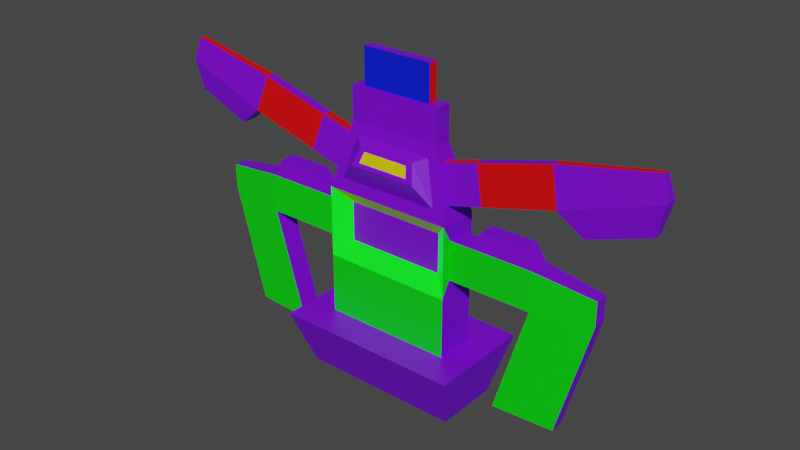 # Source: Enemy4_blend.blend  (saved by Blender 2.82.7; exported with 4.5.12 LTS)
import bpy
from mathutils import Matrix  # noqa: F401  (used for matrix-valued properties, if any)

bpy.ops.wm.read_factory_settings(use_empty=True)
scene = bpy.context.scene
scene.name = 'Scene'

# ---- collections
col_collection = bpy.data.collections.new('Collection'); scene.collection.children.link(col_collection)

# ---- materials (node trees are filled in below, after node groups)
mat_gq_white = bpy.data.materials.new('GQ_White')
mat_gq_white.alpha_threshold = 0.0
mat_gq_white.use_transparent_shadow = False
mat_gq_white.line_color = (0.0, 0.0, 0.0, 1.0)
mat_gq_blue = bpy.data.materials.new('GQ_Blue')
mat_gq_blue.use_transparent_shadow = False
mat_gq_red = bpy.data.materials.new('GQ_Red')
mat_gq_red.use_transparent_shadow = False
mat_gq_yellow = bpy.data.materials.new('GQ_Yellow')
mat_gq_yellow.use_transparent_shadow = False
mat_gq_purple = bpy.data.materials.new('GQ_Purple')
mat_gq_purple.use_transparent_shadow = False
mat_gq_green = bpy.data.materials.new('GQ_Green')
mat_gq_green.use_transparent_shadow = False
mat_gq_turquoise = bpy.data.materials.new('GQ_Turquoise')
mat_gq_turquoise.use_transparent_shadow = False
mat_gq_purple_laser = bpy.data.materials.new('GQ_Purple_Laser')
mat_gq_purple_laser.use_transparent_shadow = False
mat_gq_red_laser = bpy.data.materials.new('GQ_Red_Laser')
mat_gq_red_laser.use_transparent_shadow = False
mat_gq_green_laser = bpy.data.materials.new('GQ_Green_Laser')
mat_gq_green_laser.use_transparent_shadow = False

# ---- material node trees
mat_gq_white.use_nodes = True; mat_gq_white.node_tree.nodes.clear()
_N = mat_gq_white.node_tree.nodes; _L = mat_gq_white.node_tree.links
n0 = _N.new('ShaderNodeOutputMaterial'); n0.name = 'Material Output'; n0.location = (300, 300)
n1 = _N.new('ShaderNodeBsdfPrincipled'); n1.name = 'Principled BSDF'; n1.location = (10, 300)
n1.distribution = 'GGX'
n1.subsurface_method = 'BURLEY'
n1.inputs[2].default_value = 0.4
n1.inputs[3].default_value = 1.45
n1.inputs[27].default_value = (0.0, 0.0, 0.0, 1.0)
n1.inputs[28].default_value = 1.0
_L.new(n1.outputs[0], n0.inputs[0])
n0.is_active_output = True
mat_gq_blue.use_nodes = True; mat_gq_blue.node_tree.nodes.clear()
_N = mat_gq_blue.node_tree.nodes; _L = mat_gq_blue.node_tree.links
n0 = _N.new('ShaderNodeOutputMaterial'); n0.name = 'Material Output'; n0.location = (300, 300)
n1 = _N.new('ShaderNodeBsdfPrincipled'); n1.name = 'Principled BSDF'; n1.location = (10, 300)
n1.distribution = 'GGX'
n1.subsurface_method = 'BURLEY'
n1.inputs[0].default_value = (0.0, 0.01283, 0.8, 1.0)
n1.inputs[2].default_value = 0.4483
n1.inputs[3].default_value = 1.45
n1.inputs[27].default_value = (0.0, 0.0, 0.0, 1.0)
n1.inputs[28].default_value = 1.0
_L.new(n1.outputs[0], n0.inputs[0])
n0.is_active_output = True
mat_gq_red.use_nodes = True; mat_gq_red.node_tree.nodes.clear()
_N = mat_gq_red.node_tree.nodes; _L = mat_gq_red.node_tree.links
n0 = _N.new('ShaderNodeOutputMaterial'); n0.name = 'Material Output'; n0.location = (300, 300)
n1 = _N.new('ShaderNodeBsdfPrincipled'); n1.name = 'Principled BSDF'; n1.location = (10, 300)
n1.distribution = 'GGX'
n1.subsurface_method = 'BURLEY'
n1.inputs[0].default_value = (0.8, 0.0, 0.001072, 1.0)
n1.inputs[3].default_value = 1.45
n1.inputs[27].default_value = (0.0, 0.0, 0.0, 1.0)
n1.inputs[28].default_value = 1.0
_L.new(n1.outputs[0], n0.inputs[0])
n0.is_active_output = True
mat_gq_yellow.use_nodes = True; mat_gq_yellow.node_tree.nodes.clear()
_N = mat_gq_yellow.node_tree.nodes; _L = mat_gq_yellow.node_tree.links
n0 = _N.new('ShaderNodeOutputMaterial'); n0.name = 'Material Output'; n0.location = (300, 300)
n1 = _N.new('ShaderNodeBsdfPrincipled'); n1.name = 'Principled BSDF'; n1.location = (10, 300)
n1.distribution = 'GGX'
n1.subsurface_method = 'BURLEY'
n1.inputs[0].default_value = (0.8, 0.643, 0.0, 1.0)
n1.inputs[3].default_value = 1.45
n1.inputs[27].default_value = (0.0, 0.0, 0.0, 1.0)
n1.inputs[28].default_value = 1.0
_L.new(n1.outputs[0], n0.inputs[0])
n0.is_active_output = True
mat_gq_purple.use_nodes = True; mat_gq_purple.node_tree.nodes.clear()
_N = mat_gq_purple.node_tree.nodes; _L = mat_gq_purple.node_tree.links
n0 = _N.new('ShaderNodeOutputMaterial'); n0.name = 'Material Output'; n0.location = (300, 300)
n1 = _N.new('ShaderNodeBsdfPrincipled'); n1.name = 'Principled BSDF'; n1.location = (10, 300)
n1.distribution = 'GGX'
n1.subsurface_method = 'BURLEY'
n1.inputs[0].default_value = (0.1908, 0.0, 0.8, 1.0)
n1.inputs[3].default_value = 1.45
n1.inputs[27].default_value = (0.0, 0.0, 0.0, 1.0)
n1.inputs[28].default_value = 1.0
_L.new(n1.outputs[0], n0.inputs[0])
n0.is_active_output = True
mat_gq_green.use_nodes = True; mat_gq_green.node_tree.nodes.clear()
_N = mat_gq_green.node_tree.nodes; _L = mat_gq_green.node_tree.links
n0 = _N.new('ShaderNodeOutputMaterial'); n0.name = 'Material Output'; n0.location = (300, 300)
n1 = _N.new('ShaderNodeBsdfPrincipled'); n1.name = 'Principled BSDF'; n1.location = (10, 300)
n1.distribution = 'GGX'
n1.subsurface_method = 'BURLEY'
n1.inputs[0].default_value = (0.0, 0.8, 0.002484, 1.0)
n1.inputs[3].default_value = 1.45
n1.inputs[27].default_value = (0.0, 0.0, 0.0, 1.0)
n1.inputs[28].default_value = 1.0
_L.new(n1.outputs[0], n0.inputs[0])
n0.is_active_output = True
mat_gq_turquoise.use_nodes = True; mat_gq_turquoise.node_tree.nodes.clear()
_N = mat_gq_turquoise.node_tree.nodes; _L = mat_gq_turquoise.node_tree.links
n0 = _N.new('ShaderNodeOutputMaterial'); n0.name = 'Material Output'; n0.location = (300, 300)
n1 = _N.new('ShaderNodeBsdfPrincipled'); n1.name = 'Principled BSDF'; n1.location = (10, 300)
n1.distribution = 'GGX'
n1.subsurface_method = 'BURLEY'
n1.inputs[0].default_value = (0.0, 0.8, 0.7828, 1.0)
n1.inputs[3].default_value = 1.45
n1.inputs[27].default_value = (0.0, 0.0, 0.0, 1.0)
n1.inputs[28].default_value = 1.0
_L.new(n1.outputs[0], n0.inputs[0])
n0.is_active_output = True
mat_gq_purple_laser.use_nodes = True; mat_gq_purple_laser.node_tree.nodes.clear()
_N = mat_gq_purple_laser.node_tree.nodes; _L = mat_gq_purple_laser.node_tree.links
n0 = _N.new('ShaderNodeOutputMaterial'); n0.name = 'Material Output'; n0.location = (300, 300)
n1 = _N.new('ShaderNodeBsdfPrincipled'); n1.name = 'Principled BSDF'; n1.location = (10, 300)
n1.distribution = 'GGX'
n1.subsurface_method = 'BURLEY'
n1.inputs[0].default_value = (0.2164, 0.0, 0.8, 1.0)
n1.inputs[3].default_value = 1.45
n1.inputs[27].default_value = (0.3422, 0.0, 0.5926, 1.0)
n1.inputs[28].default_value = 1.0
_L.new(n1.outputs[0], n0.inputs[0])
n0.is_active_output = True
mat_gq_red_laser.use_nodes = True; mat_gq_red_laser.node_tree.nodes.clear()
_N = mat_gq_red_laser.node_tree.nodes; _L = mat_gq_red_laser.node_tree.links
n0 = _N.new('ShaderNodeOutputMaterial'); n0.name = 'Material Output'; n0.location = (300, 300)
n1 = _N.new('ShaderNodeBsdfPrincipled'); n1.name = 'Principled BSDF'; n1.location = (10, 300)
n1.distribution = 'GGX'
n1.subsurface_method = 'BURLEY'
n1.inputs[0].default_value = (0.8, 0.0008169, 0.0, 1.0)
n1.inputs[3].default_value = 1.45
n1.inputs[27].default_value = (0.6383, 0.001913, 0.0, 1.0)
n1.inputs[28].default_value = 1.0
_L.new(n1.outputs[0], n0.inputs[0])
n0.is_active_output = True
mat_gq_green_laser.use_nodes = True; mat_gq_green_laser.node_tree.nodes.clear()
_N = mat_gq_green_laser.node_tree.nodes; _L = mat_gq_green_laser.node_tree.links
n0 = _N.new('ShaderNodeOutputMaterial'); n0.name = 'Material Output'; n0.location = (300, 300)
n1 = _N.new('ShaderNodeBsdfPrincipled'); n1.name = 'Principled BSDF'; n1.location = (10, 300)
n1.distribution = 'GGX'
n1.subsurface_method = 'BURLEY'
n1.inputs[0].default_value = (0.0004625, 0.8, 0.0, 1.0)
n1.inputs[3].default_value = 1.45
n1.inputs[27].default_value = (0.0, 0.7874, 0.01108, 1.0)
n1.inputs[28].default_value = 1.0
_L.new(n1.outputs[0], n0.inputs[0])
n0.is_active_output = True

# ---- world
world_world = bpy.data.worlds.new('World'); scene.world = world_world
world_world.use_nodes = True; world_world.node_tree.nodes.clear()
_N = world_world.node_tree.nodes; _L = world_world.node_tree.links
n0 = _N.new('ShaderNodeOutputWorld'); n0.name = 'World Output'; n0.location = (300, 300)
n1 = _N.new('ShaderNodeBackground'); n1.name = 'Background'; n1.location = (10, 300)
n1.inputs[0].default_value = (0.05088, 0.05088, 0.05088, 1.0)
_L.new(n1.outputs[0], n0.inputs[0])
n0.is_active_output = True
world_world.color = (0.05088, 0.05088, 0.05088)
world_world.use_sun_shadow = False
world_world.sun_shadow_jitter_overblur = 0.0

# ---- meshes
me_cube = bpy.data.meshes.new('Cube')
me_cube.from_pydata([(1.775, 1.0, 1.0), (1.518, 0.6021, -0.08266), (1.775, -1.0, 1.0), (1.518, -0.6021, -0.08266), (0.0, 1.0, 1.0), (0.0, 0.6021, -0.08266), (0.0, -1.0, 1.0), (0.0, -0.6021, -0.08266), (1.225, -0.3804, 1.0), (0.0, -0.3804, 1.0), (1.225, 0.3804, 1.0), (0.0, 0.3804, 1.0), (1.225, -0.3804, 2.136), (0.0, -0.3804, 2.136), (1.225, 0.3804, 2.136), (0.0, 0.3804, 2.136), (1.225, -0.3804, 3.477), (0.0, -0.3804, 3.477), (1.225, 0.3804, 3.477), (0.0, 0.3804, 3.477), (0.8797, -0.166, 4.737), (0.0, -0.166, 4.737), (0.8797, 0.166, 4.737), (0.0, 0.166, 4.737), (1.225, 0.2085, 2.439), (1.225, -0.2085, 2.439), (1.225, 0.2085, 3.174), (1.225, -0.2085, 3.174), (1.647, 0.2085, 2.439), (1.647, -0.2085, 2.439), (1.647, 0.2085, 3.174), (1.647, -0.2085, 3.174), (2.804, 0.2085, 2.439), (2.804, -0.2085, 2.439), (2.804, 0.2085, 3.174), (2.804, -0.2085, 3.174), (3.942, 0.1283, 2.581), (3.942, -0.1283, 2.581), (3.942, 0.1283, 3.033), (3.942, -0.1283, 3.033), (1.143, 0.1999, 3.776), (1.143, -0.1999, 3.776), (0.9616, 0.08725, 4.438), (0.9616, -0.08725, 4.438), (1.81, 0.1999, 3.959), (1.81, -0.1999, 3.959), (1.628, 0.08725, 4.621), (1.628, -0.08725, 4.621), (3.172, 0.1999, 4.332), (3.172, -0.1999, 4.332), (2.99, 0.08725, 4.994), (2.99, -0.08725, 4.994), (4.858, 0.1278, 4.922), (4.858, -0.1278, 4.922), (4.742, 0.05578, 5.346), (4.742, -0.05578, 5.346), (0.8797, -0.166, 5.356), (0.0, -0.166, 5.356), (0.8797, 0.166, 5.356), (0.0, 0.166, 5.356), (0.6748, -0.08867, 5.356), (0.0, -0.08867, 5.356), (0.6748, 0.08867, 5.356), (0.0, 0.08867, 5.356), (0.6748, -0.08867, 6.041), (0.0, -0.08867, 6.041), (0.6748, 0.08867, 6.041), (0.0, 0.08867, 6.041), (0.967, -0.3408, 3.71), (0.0, -0.3408, 3.71), (0.7493, -0.2056, 4.505), (0.0, -0.2056, 4.505), (0.6476, -0.4846, 4.075), (0.0, -0.4846, 4.075), (0.5497, -0.3599, 4.415), (0.0, -0.3599, 4.415), (0.9387, -0.1382, 2.431), (0.0, -0.1382, 2.431), (0.9387, -0.1382, 3.182), (0.0, -0.1382, 3.182), (1.801, 0.1529, 3.499), (1.801, -0.1529, 3.499), (2.65, 0.1529, 3.499), (2.65, -0.1529, 3.499), (2.193, 0.2085, 0.3597), (2.193, -0.2085, 0.3597), (3.34, 0.1283, 0.3505), (3.34, -0.1283, 0.3505), (3.627, 0.1304, 3.971), (3.627, -0.1304, 3.971), (4.728, 0.0834, 4.356), (4.728, -0.0834, 4.356), (0.4939, -0.4571, 4.15), (0.0, -0.4571, 4.15), (0.4392, -0.3874, 4.34), (0.0, -0.3874, 4.34)], [], [(0, 4, 11, 10), (3, 2, 6, 7), (7, 6, 4, 5), (5, 1, 3, 7), (1, 0, 2, 3), (5, 4, 0, 1), (9, 8, 12, 13), (6, 2, 8, 9), (4, 6, 9, 11), (2, 0, 10, 8), (14, 15, 19, 18), (10, 11, 15, 14), (8, 10, 14, 12), (11, 9, 13, 15), (19, 17, 21, 23), (16, 12, 25, 27), (12, 16, 78, 76), (22, 23, 59, 58), (17, 16, 68, 69), (18, 19, 23, 22), (18, 22, 42, 40), (26, 27, 31, 30), (12, 14, 24, 25), (14, 18, 26, 24), (18, 16, 27, 26), (28, 30, 34, 32), (24, 26, 30, 28), (25, 24, 28, 29), (27, 25, 29, 31), (35, 33, 37, 39), (29, 28, 32, 33), (31, 29, 33, 35), (31, 35, 83, 81), (37, 36, 38, 39), (34, 35, 39, 38), (32, 34, 38, 36), (37, 33, 85, 87), (43, 41, 45, 47), (22, 20, 43, 42), (20, 16, 41, 43), (16, 18, 40, 41), (44, 46, 50, 48), (41, 40, 44, 45), (40, 42, 46, 44), (42, 43, 47, 46), (51, 49, 53, 55), (46, 47, 51, 50), (47, 45, 49, 51), (45, 44, 48, 49), (53, 52, 54, 55), (52, 53, 91, 90), (48, 50, 54, 52), (50, 51, 55, 54), (58, 59, 63, 62), (20, 22, 58, 56), (23, 21, 57, 59), (21, 20, 56, 57), (63, 61, 65, 67), (56, 58, 62, 60), (59, 57, 61, 63), (57, 56, 60, 61), (66, 67, 65, 64), (61, 60, 64, 65), (62, 63, 67, 66), (60, 62, 66, 64), (70, 71, 75, 74), (16, 20, 70, 68), (21, 17, 69, 71), (20, 21, 71, 70), (75, 73, 93, 95), (71, 69, 73, 75), (69, 68, 72, 73), (68, 70, 74, 72), (77, 76, 78, 79), (16, 17, 79, 78), (13, 12, 76, 77), (80, 81, 83, 82), (35, 34, 82, 83), (30, 31, 81, 80), (34, 30, 80, 82), (85, 84, 86, 87), (36, 37, 87, 86), (32, 36, 86, 84), (33, 32, 84, 85), (89, 88, 90, 91), (49, 48, 88, 89), (48, 52, 90, 88), (53, 49, 89, 91), (93, 92, 94, 95), (73, 72, 92, 93), (72, 74, 94, 92), (74, 75, 95, 94)])
me_cube.polygons.foreach_set('material_index', [4, 4, 4, 4, 4, 4, 5, 4, 4, 4, 2, 2, 4, 4, 4, 5, 9, 4, 4, 2, 4, 4, 4, 4, 4, 4, 4, 4, 5, 5, 4, 5, 4, 4, 4, 4, 5, 4, 4, 4, 4, 4, 4, 4, 2, 4, 4, 2, 4, 4, 4, 1, 2, 4, 4, 4, 4, 4, 4, 4, 4, 4, 1, 1, 2, 4, 4, 4, 4, 4, 4, 4, 4, 4, 3, 9, 4, 4, 4, 4, 4, 4, 1, 4, 9, 4, 4, 4, 3, 4, 4, 4])
_uv = me_cube.uv_layers.new(name='UVMap')
_uv.uv.foreach_set('vector', [0.625, 0.5, 0.625, 0.25, 0.625, 0.25, 0.625, 0.5, 0.375, 0.75, 0.625, 0.75, 0.625, 1.0, 0.375, 1.0, 0.375, 0.0, 0.625, 0.0, 0.625, 0.25, 0.375, 0.25, 0.125, 0.5, 0.375, 0.5, 0.375, 0.75, 0.125, 0.75, 0.375, 0.5, 0.625, 0.5, 0.625, 0.75, 0.375, 0.75, 0.375, 0.25, 0.625, 0.25, 0.625, 0.5, 0.375, 0.5, 0.625, 1.0, 0.625, 0.75, 0.625, 0.75, 0.625, 1.0, 0.625, 1.0, 0.625, 0.75, 0.625, 0.75, 0.625, 1.0, 0.625, 0.25, 0.625, 0.0, 0.625, 0.0, 0.625, 0.25, 0.625, 0.75, 0.625, 0.5, 0.625, 0.5, 0.625, 0.75, 0.625, 0.5, 0.625, 0.25, 0.625, 0.25, 0.625, 0.5, 0.625, 0.5, 0.625, 0.25, 0.625, 0.25, 0.625, 0.5, 0.625, 0.75, 0.625, 0.5, 0.625, 0.5, 0.625, 0.75, 0.625, 0.25, 0.625, 0.0, 0.625, 0.0, 0.625, 0.25, 0.625, 0.25, 0.625, 0.0, 0.625, 0.0, 0.625, 0.25, 0.625, 0.75, 0.625, 0.75, 0.625, 0.75, 0.625, 0.75, 0.625, 0.75, 0.625, 0.75, 0.625, 0.75, 0.625, 0.75, 0.625, 0.5, 0.625, 0.25, 0.625, 0.25, 0.625, 0.5, 0.625, 1.0, 0.625, 0.75, 0.625, 0.75, 0.625, 1.0, 0.625, 0.5, 0.625, 0.25, 0.625, 0.25, 0.625, 0.5, 0.625, 0.5, 0.625, 0.5, 0.625, 0.5, 0.625, 0.5, 0.625, 0.5, 0.625, 0.75, 0.625, 0.75, 0.625, 0.5, 0.625, 0.75, 0.625, 0.5, 0.625, 0.5, 0.625, 0.75, 0.625, 0.5, 0.625, 0.5, 0.625, 0.5, 0.625, 0.5, 0.625, 0.5, 0.625, 0.75, 0.625, 0.75, 0.625, 0.5, 0.625, 0.5, 0.625, 0.5, 0.625, 0.5, 0.625, 0.5, 0.625, 0.5, 0.625, 0.5, 0.625, 0.5, 0.625, 0.5, 0.625, 0.75, 0.625, 0.5, 0.625, 0.5, 0.625, 0.75, 0.625, 0.75, 0.625, 0.75, 0.625, 0.75, 0.625, 0.75, 0.625, 0.75, 0.625, 0.75, 0.625, 0.75, 0.625, 0.75, 0.625, 0.75, 0.625, 0.5, 0.625, 0.5, 0.625, 0.75, 0.625, 0.75, 0.625, 0.75, 0.625, 0.75, 0.625, 0.75, 0.625, 0.75, 0.625, 0.75, 0.625, 0.75, 0.625, 0.75, 0.625, 0.75, 0.625, 0.5, 0.625, 0.5, 0.625, 0.75, 0.625, 0.5, 0.625, 0.75, 0.625, 0.75, 0.625, 0.5, 0.625, 0.5, 0.625, 0.5, 0.625, 0.5, 0.625, 0.5, 0.625, 0.75, 0.625, 0.75, 0.625, 0.75, 0.625, 0.75, 0.625, 0.75, 0.625, 0.75, 0.625, 0.75, 0.625, 0.75, 0.625, 0.5, 0.625, 0.75, 0.625, 0.75, 0.625, 0.5, 0.625, 0.75, 0.625, 0.75, 0.625, 0.75, 0.625, 0.75, 0.625, 0.75, 0.625, 0.5, 0.625, 0.5, 0.625, 0.75, 0.625, 0.5, 0.625, 0.5, 0.625, 0.5, 0.625, 0.5, 0.625, 0.75, 0.625, 0.5, 0.625, 0.5, 0.625, 0.75, 0.625, 0.5, 0.625, 0.5, 0.625, 0.5, 0.625, 0.5, 0.625, 0.5, 0.625, 0.75, 0.625, 0.75, 0.625, 0.5, 0.625, 0.75, 0.625, 0.75, 0.625, 0.75, 0.625, 0.75, 0.625, 0.5, 0.625, 0.75, 0.625, 0.75, 0.625, 0.5, 0.625, 0.75, 0.625, 0.75, 0.625, 0.75, 0.625, 0.75, 0.625, 0.75, 0.625, 0.5, 0.625, 0.5, 0.625, 0.75, 0.625, 0.75, 0.625, 0.5, 0.625, 0.5, 0.625, 0.75, 0.625, 0.5, 0.625, 0.75, 0.625, 0.75, 0.625, 0.5, 0.625, 0.5, 0.625, 0.5, 0.625, 0.5, 0.625, 0.5, 0.625, 0.5, 0.625, 0.75, 0.625, 0.75, 0.625, 0.5, 0.625, 0.5, 0.625, 0.25, 0.625, 0.25, 0.625, 0.5, 0.625, 0.75, 0.625, 0.5, 0.625, 0.5, 0.625, 0.75, 0.625, 0.25, 0.625, 0.0, 0.625, 0.0, 0.625, 0.25, 0.625, 1.0, 0.625, 0.75, 0.625, 0.75, 0.625, 1.0, 0.625, 0.25, 0.625, 0.0, 0.625, 0.0, 0.625, 0.25, 0.625, 0.75, 0.625, 0.5, 0.625, 0.5, 0.625, 0.75, 0.625, 0.25, 0.625, 0.0, 0.625, 0.0, 0.625, 0.25, 0.625, 1.0, 0.625, 0.75, 0.625, 0.75, 0.625, 1.0, 0.625, 0.5, 0.875, 0.5, 0.875, 0.75, 0.625, 0.75, 0.625, 1.0, 0.625, 0.75, 0.625, 0.75, 0.625, 1.0, 0.625, 0.5, 0.625, 0.25, 0.625, 0.25, 0.625, 0.5, 0.625, 0.75, 0.625, 0.5, 0.625, 0.5, 0.625, 0.75, 0.625, 0.75, 0.625, 1.0, 0.625, 1.0, 0.625, 0.75, 0.625, 0.75, 0.625, 0.75, 0.625, 0.75, 0.625, 0.75, 0.625, 0.0, 0.625, 0.0, 0.625, 0.0, 0.625, 0.0, 0.625, 0.75, 0.625, 1.0, 0.625, 1.0, 0.625, 0.75, 0.625, 0.0, 0.625, 0.0, 0.625, 0.0, 0.625, 0.0, 0.625, 0.0, 0.625, 0.0, 0.625, 0.0, 0.625, 0.0, 0.625, 1.0, 0.625, 0.75, 0.625, 0.75, 0.625, 1.0, 0.625, 0.75, 0.625, 0.75, 0.625, 0.75, 0.625, 0.75, 0.625, 1.0, 0.625, 0.75, 0.625, 0.75, 0.625, 1.0, 0.625, 0.75, 0.625, 1.0, 0.625, 1.0, 0.625, 0.75, 0.625, 1.0, 0.625, 0.75, 0.625, 0.75, 0.625, 1.0, 0.625, 0.5, 0.625, 0.75, 0.625, 0.75, 0.625, 0.5, 0.625, 0.75, 0.625, 0.5, 0.625, 0.5, 0.625, 0.75, 0.625, 0.5, 0.625, 0.75, 0.625, 0.75, 0.625, 0.5, 0.625, 0.5, 0.625, 0.5, 0.625, 0.5, 0.625, 0.5, 0.625, 0.75, 0.625, 0.5, 0.625, 0.5, 0.625, 0.75, 0.625, 0.5, 0.625, 0.75, 0.625, 0.75, 0.625, 0.5, 0.625, 0.5, 0.625, 0.5, 0.625, 0.5, 0.625, 0.5, 0.625, 0.75, 0.625, 0.5, 0.625, 0.5, 0.625, 0.75, 0.625, 0.75, 0.625, 0.5, 0.625, 0.5, 0.625, 0.75, 0.625, 0.75, 0.625, 0.5, 0.625, 0.5, 0.625, 0.75, 0.625, 0.5, 0.625, 0.5, 0.625, 0.5, 0.625, 0.5, 0.625, 0.75, 0.625, 0.75, 0.625, 0.75, 0.625, 0.75, 0.625, 1.0, 0.625, 0.75, 0.625, 0.75, 0.625, 1.0, 0.625, 1.0, 0.625, 0.75, 0.625, 0.75, 0.625, 1.0, 0.625, 0.75, 0.625, 0.75, 0.625, 0.75, 0.625, 0.75, 0.625, 0.75, 0.625, 1.0, 0.625, 1.0, 0.625, 0.75])
me_cube.materials.append(mat_gq_white)
me_cube.materials.append(mat_gq_blue)
me_cube.materials.append(mat_gq_red)
me_cube.materials.append(mat_gq_yellow)
me_cube.materials.append(mat_gq_purple)
me_cube.materials.append(mat_gq_green)
me_cube.materials.append(mat_gq_turquoise)
me_cube.materials.append(mat_gq_purple_laser)
me_cube.materials.append(mat_gq_red_laser)
me_cube.materials.append(mat_gq_green_laser)
me_cube.use_remesh_preserve_volume = False
me_cube.use_remesh_preserve_attributes = False
me_cube.use_mirror_vertex_groups = False
me_cube.update()

# ---- objects
ob_enemy4 = bpy.data.objects.new('Enemy4', me_cube)

# ---- transforms, parenting, visibility, modifiers, constraints
ob_enemy4.location = (0.0, 0.0, 0.0)
ob_enemy4.lock_rotations_4d = False
ob_enemy4.empty_display_type = 'ARROWS'
ob_enemy4.lineart.crease_threshold = 0.0
_m = ob_enemy4.modifiers.new('Mirror', 'MIRROR')
_m.use_clip = True

# ---- collection membership
col_collection.objects.link(ob_enemy4)

# ---- scene / render settings (as saved in the file)
scene.frame_start = 1; scene.frame_end = 250; scene.frame_set(1)
scene.render.engine = 'BLENDER_EEVEE_NEXT'
scene.cycles.use_denoising = False
scene.cycles.samples = 128
scene.cycles.sampling_pattern = 'TABULATED_SOBOL'
scene.cycles.use_adaptive_sampling = False
scene.cycles.use_light_tree = False
scene.view_settings.view_transform = 'Filmic'
bpy.context.view_layer.update()

# ---- added for rendering (the .blend has no active camera and no usable light): camera, sun
cam_auto = bpy.data.cameras.new('AutoCamera')
cam_auto.lens = 50.0
cam_auto.sensor_width = 36.0
cam_auto.clip_end = 1000.0
ob_auto_camera = bpy.data.objects.new('AutoCamera', cam_auto)
scene.collection.objects.link(ob_auto_camera)
ob_auto_camera.location = (10.7864, -12.9436, 11.6083)
ob_auto_camera.rotation_euler = (1.09748, -7.21219e-08, 0.694738)
scene.camera = ob_auto_camera
light_auto_sun = bpy.data.lights.new('AutoSun', 'SUN')
light_auto_sun.energy = 3.0
light_auto_sun.angle = 0.0523599
ob_auto_sun = bpy.data.objects.new('AutoSun', light_auto_sun)
scene.collection.objects.link(ob_auto_sun)
ob_auto_sun.rotation_euler = (0.872665, 0.174533, 0.523599)
bpy.context.view_layer.update()
